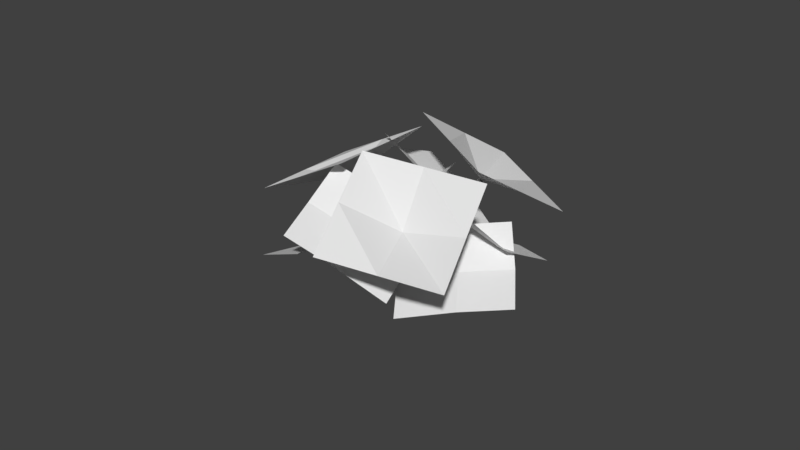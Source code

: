 # Source: Flowers2.blend  (saved by Blender 2.78.0; exported with 4.5.12 LTS)
import bpy
from mathutils import Matrix  # noqa: F401  (used for matrix-valued properties, if any)

bpy.ops.wm.read_factory_settings(use_empty=True)
scene = bpy.context.scene
scene.name = 'Scene'

# ---- collections
col_collection_1 = bpy.data.collections.new('Collection 1'); scene.collection.children.link(col_collection_1)

# ---- world
world_world = bpy.data.worlds.new('World'); scene.world = world_world
world_world.color = (0.05088, 0.05088, 0.05088)
world_world.use_sun_shadow = False
world_world.sun_shadow_jitter_overblur = 0.0
world_world.cycles.sampling_method = 'MANUAL'

# ---- meshes
me_cylinder_004 = bpy.data.meshes.new('Cylinder.004')
me_cylinder_004.from_pydata([(6.332, -7.743, -5.842), (17.35, -3.335, -8.556), (5.692, -1.357, 1.747), (16.71, 3.051, -0.9669), (5.643, -3.821, -2.692), (12.29, -5.754, -7.013), (16.66, 0.587, -5.406), (11.65, 0.632, 0.5763), (11.6, -1.832, -3.862), (8.653, -5.423, 0.6931), (10.64, -7.2, 2.336), (8.947, -4.926, 0.8742), (10.93, -6.702, 2.517), (9.384, -4.81, 0.471), (11.37, -6.586, 2.114), (9.36, -5.236, 0.0406), (11.35, -7.012, 1.684), (8.907, -5.615, 0.1779), (10.89, -7.391, 1.821), (6.315, -3.812, -1.676), (6.514, -3.246, -1.59), (6.988, -3.156, -1.957), (7.082, -3.667, -2.269), (6.667, -4.072, -2.095), (4.201, -2.699, -4.135), (4.399, -2.133, -4.05), (4.873, -2.044, -4.417), (4.967, -2.554, -4.729), (4.552, -2.959, -4.555), (17.59, -9.944, -4.083), (17.84, -0.5884, 4.897), (7.582, -15.52, 2.001), (7.834, -6.16, 10.98), (12.59, -12.73, -1.041), (17.72, -5.266, 0.4069), (12.84, -3.374, 7.94), (7.708, -10.84, 6.491), (11.28, -6.826, 2.212), (6.399, -7.467, -5.441), (0.2019, -13.02, 3.441), (7.907, 0.3254, 0.5416), (1.71, -5.229, 9.423), (6.237, -3.171, -2.739), (3.528, -10.59, -0.6546), (0.0396, -8.726, 6.142), (5.036, -2.793, 5.328), (3.366, -6.29, 2.047), (-4.124, -0.7879, 5.83), (-0.203, -12.18, 7.559), (5.279, 2.426, 5.971), (9.201, -8.965, 7.7), (0.662, 0.616, 4.884), (-2.121, -6.707, 7.18), (4.583, -10.78, 6.613), (7.282, -3.493, 7.321), (2.665, -5.303, 6.234), (1.688, 0.5153, 6.939), (1.688, 0.5153, 10.07), (2.178, 0.1592, 6.939), (2.178, 0.1592, 10.07), (1.991, -0.4169, 6.939), (1.991, -0.4169, 10.07), (1.385, -0.4169, 6.939), (1.385, -0.4169, 10.07), (1.198, 0.1592, 6.939), (1.198, 0.1592, 10.07), (1.042, 0.5153, 3.299), (1.509, 0.1592, 3.149), (1.33, -0.4169, 3.206), (0.7539, -0.4169, 3.392), (0.5757, 0.1592, 3.449), (-0.0095, 0.5153, 0.03458), (0.457, 0.1592, -0.1157), (0.2788, -0.4169, -0.05831), (-0.2978, -0.4169, 0.1275), (-0.476, 0.1592, 0.1849), (-4.517, -6.681, 12.67), (8.446, -6.681, 12.24), (-4.517, 6.29, 12.67), (8.446, 6.29, 12.24), (-4.517, -0.1953, 12.67), (1.964, -6.681, 12.45), (8.446, -0.1953, 12.24), (1.964, 6.29, 12.45), (1.889, -0.1953, 10.2), (-4.091, -0.1695, 4.616), (-1.937, 11.16, 8.493), (5.695, -1.874, 4.292), (7.849, 9.46, 8.169), (0.8395, -0.6221, 3.494), (-3.0, 5.631, 7.074), (2.994, 10.71, 7.371), (6.787, 3.926, 6.749), (1.931, 5.178, 5.951), (9.059, 9.702, -4.295), (2.296, 15.64, 3.895), (8.599, 1.518, 1.325), (1.836, 7.461, 9.515), (7.927, 5.352, -1.934), (5.889, 12.97, 0.1975), (1.163, 11.29, 6.256), (5.429, 4.781, 5.818), (4.757, 8.615, 2.558), (11.34, 6.483, 1.528), (13.67, 7.543, 3.339), (10.99, 6.415, 2.017), (13.32, 7.475, 3.829), (10.69, 6.933, 2.103), (13.01, 7.993, 3.915), (10.85, 7.32, 1.667), (13.18, 8.38, 3.479), (11.26, 7.042, 1.311), (13.58, 8.102, 3.123), (8.817, 5.664, -1.043), (8.361, 5.561, -0.6577), (8.098, 6.092, -0.5319), (8.391, 6.523, -0.8396), (8.835, 6.259, -1.156), (6.678, 5.232, -3.689), (6.222, 5.129, -3.303), (5.959, 5.66, -3.178), (6.252, 6.091, -3.485), (6.696, 5.827, -3.801), (12.86, 17.36, 3.134), (9.037, 8.922, 12.22), (20.81, 8.403, -1.838), (17.0, -0.03266, 7.245), (16.84, 12.88, 0.6481), (10.95, 13.14, 7.675), (13.02, 4.445, 9.73), (18.91, 4.185, 2.704), (13.27, 7.948, 3.83), (10.93, 9.571, -3.097), (20.18, 1.68, -3.648), (7.005, 4.381, 4.415), (16.26, -3.51, 3.864), (8.49, 6.351, -0.0226), (16.02, 5.7, -3.112), (17.74, -1.54, -0.573), (12.09, 0.5097, 4.4), (13.58, 2.48, -0.03775)], [], [(8, 6, 3, 7), (4, 8, 7, 2), (0, 5, 8, 4), (5, 1, 6, 8), (9, 10, 12, 11), (11, 12, 14, 13), (13, 14, 16, 15), (15, 16, 18, 17), (17, 18, 10, 9), (15, 17, 23, 22), (23, 19, 24, 28), (11, 13, 21, 20), (17, 9, 19, 23), (9, 11, 20, 19), (13, 15, 22, 21), (21, 22, 27, 26), (19, 20, 25, 24), (22, 23, 28, 27), (20, 21, 26, 25), (37, 35, 32, 36), (33, 37, 36, 31), (29, 34, 37, 33), (34, 30, 35, 37), (46, 45, 41, 44), (42, 40, 45, 46), (38, 42, 46, 43), (43, 46, 44, 39), (55, 53, 50, 54), (51, 55, 54, 49), (47, 52, 55, 51), (52, 48, 53, 55), (56, 57, 59, 58), (58, 59, 61, 60), (60, 61, 63, 62), (62, 63, 65, 64), (64, 65, 57, 56), (62, 64, 70, 69), (70, 66, 71, 75), (58, 60, 68, 67), (64, 56, 66, 70), (56, 58, 67, 66), (60, 62, 69, 68), (68, 69, 74, 73), (66, 67, 72, 71), (69, 70, 75, 74), (67, 68, 73, 72), (84, 82, 79, 83), (80, 84, 83, 78), (76, 81, 84, 80), (81, 77, 82, 84), (93, 92, 88, 91), (89, 87, 92, 93), (85, 89, 93, 90), (90, 93, 91, 86), (102, 100, 97, 101), (98, 102, 101, 96), (94, 99, 102, 98), (99, 95, 100, 102), (103, 104, 106, 105), (105, 106, 108, 107), (107, 108, 110, 109), (109, 110, 112, 111), (111, 112, 104, 103), (109, 111, 117, 116), (117, 113, 118, 122), (105, 107, 115, 114), (111, 103, 113, 117), (103, 105, 114, 113), (107, 109, 116, 115), (115, 116, 121, 120), (113, 114, 119, 118), (116, 117, 122, 121), (114, 115, 120, 119), (131, 129, 126, 130), (127, 131, 130, 125), (123, 128, 131, 127), (128, 124, 129, 131), (140, 139, 135, 138), (136, 134, 139, 140), (132, 136, 140, 137), (137, 140, 138, 133)])
_uv = me_cylinder_004.uv_layers.new(name='UVMap')
_uv.uv.foreach_set('vector', [0.7578, 0.7788, 0.7579, 0.7238, 0.8076, 0.7239, 0.8076, 0.7788, 0.7578, 0.8338, 0.7578, 0.7788, 0.8076, 0.7788, 0.8076, 0.8338, 0.7081, 0.8338, 0.7081, 0.7788, 0.7578, 0.7788, 0.7578, 0.8338, 0.7081, 0.7788, 0.7081, 0.7238, 0.7579, 0.7238, 0.7578, 0.7788, 0.6996, 0.7394, 0.675, 0.7394, 0.675, 0.8199, 0.6996, 0.8199, 0.6996, 0.7395, 0.675, 0.7395, 0.675, 0.8199, 0.6996, 0.8199, 0.6993, 0.7394, 0.6747, 0.7394, 0.6747, 0.8199, 0.6993, 0.8199, 0.6996, 0.7395, 0.675, 0.7395, 0.675, 0.82, 0.6996, 0.82, 0.6991, 0.7394, 0.6745, 0.7394, 0.6745, 0.8199, 0.6991, 0.8199, 0.6991, 0.7395, 0.6745, 0.7395, 0.6745, 0.8199, 0.6991, 0.8199, 0.6993, 0.7395, 0.6747, 0.7395, 0.6747, 0.82, 0.6993, 0.82, 0.6991, 0.7395, 0.6745, 0.7395, 0.6745, 0.82, 0.6991, 0.82, 0.6996, 0.7396, 0.675, 0.7396, 0.675, 0.82, 0.6996, 0.82, 0.6996, 0.7394, 0.675, 0.7394, 0.675, 0.8199, 0.6996, 0.8199, 0.6993, 0.7396, 0.6747, 0.7396, 0.6747, 0.82, 0.6993, 0.82, 0.6991, 0.7396, 0.6745, 0.7396, 0.6745, 0.82, 0.6991, 0.82, 0.6996, 0.7395, 0.675, 0.7395, 0.675, 0.82, 0.6996, 0.82, 0.6996, 0.7396, 0.675, 0.7396, 0.675, 0.82, 0.6996, 0.82, 0.6996, 0.7396, 0.675, 0.7396, 0.675, 0.8201, 0.6996, 0.8201, 0.8588, 0.3614, 0.8766, 0.3614, 0.8766, 0.3791, 0.8588, 0.3791, 0.8411, 0.3614, 0.8588, 0.3614, 0.8588, 0.3791, 0.8411, 0.3791, 0.8411, 0.3436, 0.8588, 0.3436, 0.8588, 0.3614, 0.8411, 0.3614, 0.8588, 0.3436, 0.8766, 0.3436, 0.8766, 0.3614, 0.8588, 0.3614, 0.7578, 0.7788, 0.8076, 0.7788, 0.8076, 0.7239, 0.7579, 0.7238, 0.7578, 0.8338, 0.8076, 0.8338, 0.8076, 0.7788, 0.7578, 0.7788, 0.7081, 0.8338, 0.7578, 0.8338, 0.7578, 0.7788, 0.7081, 0.7788, 0.7081, 0.7788, 0.7578, 0.7788, 0.7579, 0.7238, 0.7081, 0.7238, 0.7578, 0.7788, 0.7579, 0.7238, 0.8076, 0.7239, 0.8076, 0.7788, 0.7578, 0.8338, 0.7578, 0.7788, 0.8076, 0.7788, 0.8076, 0.8338, 0.7081, 0.8338, 0.7081, 0.7788, 0.7578, 0.7788, 0.7578, 0.8338, 0.7081, 0.7788, 0.7081, 0.7238, 0.7579, 0.7238, 0.7578, 0.7788, 0.6996, 0.7394, 0.675, 0.7394, 0.675, 0.8199, 0.6996, 0.8199, 0.6996, 0.7395, 0.675, 0.7395, 0.675, 0.8199, 0.6996, 0.8199, 0.6993, 0.7394, 0.6747, 0.7394, 0.6747, 0.8199, 0.6993, 0.8199, 0.6996, 0.7395, 0.675, 0.7395, 0.675, 0.82, 0.6996, 0.82, 0.6991, 0.7394, 0.6745, 0.7394, 0.6745, 0.8199, 0.6991, 0.8199, 0.6991, 0.7395, 0.6745, 0.7395, 0.6745, 0.8199, 0.6991, 0.8199, 0.6993, 0.7395, 0.6747, 0.7395, 0.6747, 0.82, 0.6993, 0.82, 0.6991, 0.7395, 0.6745, 0.7395, 0.6745, 0.82, 0.6991, 0.82, 0.6996, 0.7396, 0.675, 0.7396, 0.675, 0.82, 0.6996, 0.82, 0.6996, 0.7394, 0.675, 0.7394, 0.675, 0.8199, 0.6996, 0.8199, 0.6993, 0.7396, 0.6747, 0.7396, 0.6747, 0.82, 0.6993, 0.82, 0.6991, 0.7396, 0.6745, 0.7396, 0.6745, 0.82, 0.6991, 0.82, 0.6996, 0.7395, 0.675, 0.7395, 0.675, 0.82, 0.6996, 0.82, 0.6996, 0.7396, 0.675, 0.7396, 0.675, 0.82, 0.6996, 0.82, 0.6996, 0.7396, 0.675, 0.7396, 0.675, 0.8201, 0.6996, 0.8201, 0.8588, 0.3614, 0.8766, 0.3614, 0.8766, 0.3791, 0.8588, 0.3791, 0.8411, 0.3614, 0.8588, 0.3614, 0.8588, 0.3791, 0.8411, 0.3791, 0.8411, 0.3436, 0.8588, 0.3436, 0.8588, 0.3614, 0.8411, 0.3614, 0.8588, 0.3436, 0.8766, 0.3436, 0.8766, 0.3614, 0.8588, 0.3614, 0.7578, 0.7788, 0.8076, 0.7788, 0.8076, 0.7239, 0.7579, 0.7238, 0.7578, 0.8338, 0.8076, 0.8338, 0.8076, 0.7788, 0.7578, 0.7788, 0.7081, 0.8338, 0.7578, 0.8338, 0.7578, 0.7788, 0.7081, 0.7788, 0.7081, 0.7788, 0.7578, 0.7788, 0.7579, 0.7238, 0.7081, 0.7238, 0.7578, 0.7788, 0.7579, 0.7238, 0.8076, 0.7239, 0.8076, 0.7788, 0.7578, 0.8338, 0.7578, 0.7788, 0.8076, 0.7788, 0.8076, 0.8338, 0.7081, 0.8338, 0.7081, 0.7788, 0.7578, 0.7788, 0.7578, 0.8338, 0.7081, 0.7788, 0.7081, 0.7238, 0.7579, 0.7238, 0.7578, 0.7788, 0.6996, 0.7394, 0.675, 0.7394, 0.675, 0.8199, 0.6996, 0.8199, 0.6996, 0.7395, 0.675, 0.7395, 0.675, 0.8199, 0.6996, 0.8199, 0.6993, 0.7394, 0.6747, 0.7394, 0.6747, 0.8199, 0.6993, 0.8199, 0.6996, 0.7395, 0.675, 0.7395, 0.675, 0.82, 0.6996, 0.82, 0.6991, 0.7394, 0.6745, 0.7394, 0.6745, 0.8199, 0.6991, 0.8199, 0.6991, 0.7395, 0.6745, 0.7395, 0.6745, 0.8199, 0.6991, 0.8199, 0.6993, 0.7395, 0.6747, 0.7395, 0.6747, 0.82, 0.6993, 0.82, 0.6991, 0.7395, 0.6745, 0.7395, 0.6745, 0.82, 0.6991, 0.82, 0.6996, 0.7396, 0.675, 0.7396, 0.675, 0.82, 0.6996, 0.82, 0.6996, 0.7394, 0.675, 0.7394, 0.675, 0.8199, 0.6996, 0.8199, 0.6993, 0.7396, 0.6747, 0.7396, 0.6747, 0.82, 0.6993, 0.82, 0.6991, 0.7396, 0.6745, 0.7396, 0.6745, 0.82, 0.6991, 0.82, 0.6996, 0.7395, 0.675, 0.7395, 0.675, 0.82, 0.6996, 0.82, 0.6996, 0.7396, 0.675, 0.7396, 0.675, 0.82, 0.6996, 0.82, 0.6996, 0.7396, 0.675, 0.7396, 0.675, 0.8201, 0.6996, 0.8201, 0.8588, 0.3614, 0.8766, 0.3614, 0.8766, 0.3791, 0.8588, 0.3791, 0.8411, 0.3614, 0.8588, 0.3614, 0.8588, 0.3791, 0.8411, 0.3791, 0.8411, 0.3436, 0.8588, 0.3436, 0.8588, 0.3614, 0.8411, 0.3614, 0.8588, 0.3436, 0.8766, 0.3436, 0.8766, 0.3614, 0.8588, 0.3614, 0.7578, 0.7788, 0.8076, 0.7788, 0.8076, 0.7239, 0.7579, 0.7238, 0.7578, 0.8338, 0.8076, 0.8338, 0.8076, 0.7788, 0.7578, 0.7788, 0.7081, 0.8338, 0.7578, 0.8338, 0.7578, 0.7788, 0.7081, 0.7788, 0.7081, 0.7788, 0.7578, 0.7788, 0.7579, 0.7238, 0.7081, 0.7238])
me_cylinder_004.use_remesh_preserve_volume = False
me_cylinder_004.use_remesh_preserve_attributes = False
me_cylinder_004.use_mirror_vertex_groups = False
me_cylinder_004.update()

# ---- objects
ob_cylinder_000 = bpy.data.objects.new('Cylinder.000', me_cylinder_004)

# ---- transforms, parenting, visibility, modifiers, constraints
ob_cylinder_000.location = (0.7749, 0.6996, 0.0951)
ob_cylinder_000.rotation_euler = (-0.1675, -0.6055, -1.923)
ob_cylinder_000.scale = (0.1542, 0.1542, 0.1542)
ob_cylinder_000.lineart.crease_threshold = 0.0

# ---- collection membership
col_collection_1.objects.link(ob_cylinder_000)

# ---- scene / render settings (as saved in the file)
scene.frame_start = 1; scene.frame_end = 250; scene.frame_set(1)
scene.render.engine = 'BLENDER_EEVEE_NEXT'
scene.render.resolution_percentage = 50
scene.render.dither_intensity = 0.0
scene.cycles.use_denoising = False
scene.cycles.samples = 128
scene.cycles.sampling_pattern = 'TABULATED_SOBOL'
scene.cycles.light_sampling_threshold = 0.0
scene.cycles.use_adaptive_sampling = False
scene.cycles.use_light_tree = False
scene.cycles.blur_glossy = 0.0
scene.cycles.sample_clamp_indirect = 0.0
scene.view_settings.view_transform = 'Standard'
bpy.context.view_layer.update()

# ---- added for rendering (the .blend has no active camera and no usable light): camera, sun
cam_auto = bpy.data.cameras.new('AutoCamera')
cam_auto.lens = 50.0
cam_auto.sensor_width = 36.0
cam_auto.clip_end = 1000.0
ob_auto_camera = bpy.data.objects.new('AutoCamera', cam_auto)
scene.collection.objects.link(ob_auto_camera)
ob_auto_camera.location = (10.8866, -12.4588, 9.23241)
ob_auto_camera.rotation_euler = (1.09748, -7.21219e-08, 0.694738)
scene.camera = ob_auto_camera
light_auto_sun = bpy.data.lights.new('AutoSun', 'SUN')
light_auto_sun.energy = 3.0
light_auto_sun.angle = 0.0523599
ob_auto_sun = bpy.data.objects.new('AutoSun', light_auto_sun)
scene.collection.objects.link(ob_auto_sun)
ob_auto_sun.rotation_euler = (0.872665, 0.174533, 0.523599)
bpy.context.view_layer.update()
